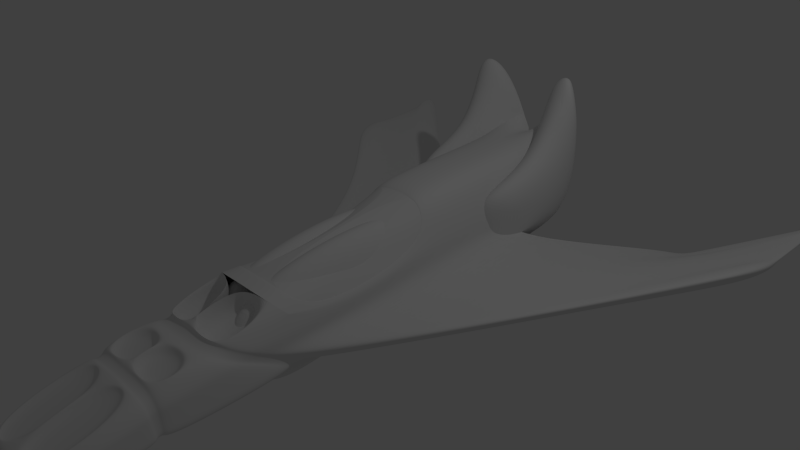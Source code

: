 # Source: SAL_THINKS_THIS_IS_RUBBISH.blend  (saved by Blender 2.78.0; exported with 4.5.12 LTS)
import bpy
from mathutils import Matrix  # noqa: F401  (used for matrix-valued properties, if any)

bpy.ops.wm.read_factory_settings(use_empty=True)
scene = bpy.context.scene
scene.name = 'Scene'

# ---- collections
col_collection_1 = bpy.data.collections.new('Collection 1'); scene.collection.children.link(col_collection_1)

# ---- materials (node trees are filled in below, after node groups)
mat_material = bpy.data.materials.new('Material')
mat_material.alpha_threshold = 0.0
mat_material.use_transparent_shadow = False
mat_material.roughness = 0.5
mat_material.line_color = (0.0, 0.0, 0.0, 1.0)

# ---- material node trees

# ---- world
world_world = bpy.data.worlds.new('World'); scene.world = world_world
world_world.color = (0.05088, 0.05088, 0.05088)
world_world.use_sun_shadow = False
world_world.sun_shadow_jitter_overblur = 0.0
world_world.cycles.sampling_method = 'NONE'
world_world.cycles.sample_map_resolution = 256

# ---- cameras
cam_camera = bpy.data.cameras.new('Camera')
cam_camera.clip_end = 100.0
cam_camera.lens = 35.0
cam_camera.sensor_width = 32.0
cam_camera.sensor_height = 18.0
cam_camera.ortho_scale = 7.314
cam_camera.dof.focus_distance = 0.0
cam_camera.dof.aperture_fstop = 128.0

# ---- lights
light_lamp = bpy.data.lights.new('Lamp', 'POINT')
light_lamp.transmission_factor = 0.0
light_lamp.cutoff_distance = 30.0
light_lamp.energy = 100.0
light_lamp.shadow_buffer_clip_start = 1.001
light_lamp.shadow_soft_size = 0.1
light_lamp.shadow_maximum_resolution = 0.006
light_lamp.use_absolute_resolution = True
light_lamp.cycles.use_multiple_importance_sampling = False

# ---- meshes
me_cube = bpy.data.meshes.new('Cube')
me_cube.from_pydata([(6.998, 6.673, -0.1511), (1.276, -8.91, -1.396), (-0.002876, -8.91, -1.337), (0.8297, 6.504, 1.837), (0.9812, -8.955, -0.7199), (0.0, -8.955, -0.7089), (0.0, 6.504, 1.848), (1.131, -1.203, -1.371), (-0.002876, -1.203, -1.318), (1.234, -6.546, -1.389), (0.9812, -6.734, -0.08296), (-0.002876, -6.546, -1.332), (0.0, -6.734, -0.07062), (-0.002876, -6.326, -1.331), (0.0, -6.462, 0.0134), (1.227, -6.326, -1.387), (0.9812, -6.462, 0.0008379), (-0.002876, -3.315, -1.274), (0.0, -5.509, 0.1818), (1.209, -3.315, -1.33), (0.9812, -5.509, 0.1687), (-0.002876, -2.395, -1.293), (0.0, -5.105, 0.2787), (1.2, -2.395, -1.348), (0.9812, -5.105, 0.2653), (-0.002876, -1.873, -1.304), (0.0, -3.719, 0.6913), (1.17, -1.873, -1.358), (0.9812, -3.719, 0.6769), (1.065, 6.463, 0.5363), (1.23, -8.944, -0.9087), (-0.0006656, -8.944, -0.8543), (1.197, -1.032, -0.06402), (1.22, -6.669, -0.4699), (1.219, -6.41, -0.4053), (1.215, -4.889, -0.2108), (1.213, -4.478, -0.1409), (1.206, -3.069, 0.006762), (-0.01647, 2.79, -1.308), (0.0, 1.313, 1.523), (1.131, 2.79, -1.361), (0.9027, 1.313, 1.51), (1.129, 1.156, 0.4199), (-0.02188, 4.379, -1.304), (0.0, 3.878, 1.639), (1.131, 4.379, -1.358), (0.8715, 3.878, 1.626), (1.101, 3.34, 0.5072), (1.156, -1.195, -0.8505), (1.229, -6.593, -1.04), (1.224, -6.358, -1.015), (1.211, -3.61, -0.9054), (1.205, -3.185, -0.8903), (1.184, -2.327, -0.8405), (6.997, 7.079, -0.429), (1.259, -8.923, -1.211), (-0.002038, -8.923, -1.154), (1.13, 2.113, -0.6607), (1.12, 3.985, -0.6501), (1.109, 6.583, -1.401), (1.238, -8.938, -0.9927), (-0.001047, -8.938, -0.9376), (1.185, -1.186, -0.2351), (1.223, -6.648, -0.6283), (1.22, -6.395, -0.5746), (1.214, -4.533, -0.4038), (1.211, -4.119, -0.3491), (1.2, -2.863, -0.2286), (1.129, 1.313, 0.1671), (1.107, 3.519, 0.1857), (-0.02208, 4.436, -1.304), (0.0, 3.949, 1.644), (7.018, 6.368, 0.3818), (0.8703, 3.949, 1.632), (1.1, 3.424, 0.508), (6.998, 8.546, -0.1464), (1.139, 3.711, -1.425), (0.0, -3.624, 0.7071), (0.9936, -3.624, 0.6927), (0.9812, -3.719, 0.6769), (0.0, -3.719, 0.6913), (0.9936, -3.491, 0.6973), (1.044, -2.772, 0.3829), (0.9936, 0.645, 0.4695), (0.9936, 6.191e-05, 0.5264), (0.9936, -1.808, 0.3441), (0.9936, 1.262, 1.227), (0.987, -0.4425, 0.2382), (0.0, -5.105, 0.2787), (1.138, -4.388, -0.1649), (1.127, -2.562, -1.224), (1.136, -4.073, -0.3474), (1.131, -3.255, -0.822), (0.0, -3.094, -1.135), (0.0, -4.938, 0.203), (0.9687, -2.843, 0.1679), (0.9687, -2.725, 0.1679), (4.448, 6.272, -1.127), (4.448, 4.399, -1.132), (4.46, 4.403, -0.8875), (4.466, 4.085, -1.126), (4.481, 3.84, -1.121), (4.483, 3.469, -0.9061), (4.473, 3.872, -0.8828), (4.448, 7.017, -1.125), (4.448, 5.954, -0.7985), (6.998, 9.291, -0.1446), (4.443, 6.832, -0.7935), (6.992, 9.106, 0.1872), (7.009, 6.677, 0.09318), (6.997, 8.228, 0.1822), (7.052, 5.024, 0.3039), (7.044, 6.262, -0.4133), (-0.5843, 3.944, 1.454), (-0.5845, 4.001, 1.454), (0.0, 5.687, -1.076), (0.0, 2.815, -1.1), (0.0, -2.562, -1.175), (0.9349, -4.938, 0.1412), (1.089, -1.063, 0.0802), (1.096, -2.73, 0.1381), (1.033, 0.7269, 0.4762), (0.0, 0.8558, 1.378), (0.8482, 0.8558, 1.368), (0.0, -3.261, 0.6982), (0.9125, -3.261, 0.6865), (1.089, -1.063, 0.05754), (1.096, -2.73, 0.1155), (1.033, 0.7269, 0.4535), (0.0, 0.8558, 1.356), (0.8482, 0.8558, 1.345), (0.0, -3.261, 0.6756), (0.9125, -3.261, 0.6638), (0.9125, -3.261, 0.6865), (0.9812, -3.719, 0.6769), (0.0, -5.244, 0.03207), (0.9349, -4.938, 0.1412), (0.9349, -3.723, 0.6886), (1.09, -3.094, -1.18), (0.9069, -5.244, 0.02156), (1.094, -4.746, -0.2828), (1.092, -3.721, -0.8398), (1.093, -4.461, -0.4375), (0.0, -6.338, -1.219), (0.0, -6.451, -0.1082), (1.12, -6.338, -1.266), (0.9171, -6.451, -0.1185), (1.113, -6.407, -0.4542), (1.118, -6.364, -0.9579), (1.115, -6.395, -0.5941), (1.141, -6.56, -1.29), (0.9263, -6.72, -0.1801), (0.0, -6.56, -1.241), (0.0, -6.72, -0.1696), (1.13, -6.665, -0.5089), (1.137, -6.6, -0.9934), (1.132, -6.647, -0.6435), (0.9729, -3.543, 0.08454), (0.9729, -4.929, -0.3271), (-0.008377, -4.929, -0.3137), (-0.008377, -3.543, 0.09889), (0.9774, -5.458, -0.122), (0.9774, -6.411, -0.2899), (-0.003803, -6.411, -0.2773), (-0.003803, -5.458, -0.1089), (1.266, -6.45, -1.036), (0.005794, -6.45, -0.9792), (1.246, -6.465, -0.8179), (0.006784, -6.465, -0.7628), (0.9786, -6.67, -0.3037), (0.9786, -8.891, -0.9406), (-0.002624, -8.891, -0.9296), (-0.002624, -6.67, -0.2913), (1.131, 2.79, -1.361), (1.131, -1.203, -1.371), (-0.002876, -1.873, -1.304), (-0.002876, -1.203, -1.318), (1.17, -1.873, -1.358), (-0.01647, 2.79, -1.308), (1.089, -1.063, 0.05754), (1.096, -2.73, 0.1155), (1.033, 0.7269, 0.4535), (0.0, 0.8558, 1.356), (0.8482, 0.8558, 1.345), (0.0, -3.261, 0.6756), (0.9125, -3.261, 0.6638), (1.973, 5.286, 3.177), (1.737, 5.327, 4.478), (0.9074, 5.327, 4.489), (2.017, 5.406, 1.24), (2.046, 2.534, 1.216), (0.9074, 4.51, 1.565), (0.9074, 1.638, 1.541), (0.9523, 1.883, 1.277), (0.9523, -2.111, 1.267), (-0.1817, -2.111, 1.32), (-0.1953, 1.883, 1.33), (4.454, 6.825, -0.807), (4.459, 5.947, -0.812), (4.459, 7.01, -1.139), (7.004, 9.099, 0.1737), (7.008, 8.222, 0.1687), (7.009, 9.284, -0.1581), (1.085, -4.028, -2.347), (0.9066, -4.936, 0.2916), (-0.04865, -4.028, -2.293), (-0.2275, -4.936, 0.3448)], [(88, 80), (96, 95), (133, 134)], [(9, 11, 2, 1), (5, 171, 170, 4), (33, 30, 4, 10), (30, 31, 5, 4), (128, 181, 183, 130), (40, 97, 104, 45), (103, 72, 111, 102), (48, 99, 103, 53), (19, 17, 13, 15), (14, 163, 162, 16), (35, 34, 16, 20), (0, 54, 72, 109), (99, 109, 72, 103), (110, 201, 200, 108), (27, 25, 21, 23), (24, 158, 157, 28), (37, 36, 24, 28), (130, 183, 182, 129), (62, 67, 37, 32), (67, 66, 36, 37), (98, 0, 75, 97), (65, 64, 34, 35), (58, 107, 105, 57), (68, 62, 32, 42), (60, 61, 31, 30), (63, 60, 30, 33), (69, 68, 42, 47), (45, 43, 38, 40), (46, 41, 39, 44), (47, 42, 41, 46), (74, 47, 46, 73), (73, 46, 44, 71), (102, 111, 112, 101), (76, 69, 47, 74), (106, 75, 110, 108), (7, 98, 97, 40), (9, 1, 55, 49), (1, 2, 56, 55), (97, 75, 106, 104), (52, 102, 101, 23), (19, 15, 50, 51), (100, 54, 0, 98), (106, 202, 199, 104), (23, 101, 100, 27), (75, 0, 109, 110), (58, 57, 68, 69), (49, 55, 60, 63), (61, 168, 166, 56), (57, 48, 62, 68), (53, 103, 102, 52), (51, 50, 64, 65), (54, 112, 111, 72), (53, 52, 66, 67), (48, 53, 67, 62), (101, 112, 54, 100), (57, 105, 99, 48), (59, 76, 74, 29), (3, 73, 71, 6), (29, 74, 73, 3), (105, 110, 109, 99), (27, 100, 98, 7), (70, 114, 113, 43), (115, 191, 188, 6), (59, 189, 190, 76), (41, 123, 122, 39), (121, 128, 130, 123), (79, 125, 120, 37), (80, 124, 125, 79), (42, 121, 123, 41), (37, 120, 119, 32), (32, 119, 121, 42), (8, 176, 178, 38), (119, 126, 128, 121), (125, 132, 127, 120), (124, 131, 132, 125), (123, 130, 129, 122), (120, 127, 126, 119), (24, 118, 94, 22), (18, 135, 139, 20), (66, 91, 89, 36), (36, 89, 118, 24), (52, 92, 91, 66), (23, 90, 92, 52), (21, 117, 90, 23), (35, 140, 142, 65), (20, 139, 140, 35), (65, 142, 141, 51), (19, 138, 93, 17), (51, 141, 138, 19), (139, 135, 94, 118), (89, 140, 139, 118), (91, 142, 140, 89), (92, 141, 142, 91), (90, 138, 141, 92), (117, 93, 138, 90), (16, 146, 144, 14), (15, 145, 148, 50), (13, 143, 145, 15), (64, 149, 147, 34), (34, 147, 146, 16), (50, 148, 149, 64), (9, 150, 152, 11), (33, 154, 156, 63), (49, 155, 150, 9), (10, 151, 154, 33), (63, 156, 155, 49), (12, 153, 151, 10), (146, 151, 153, 144), (147, 154, 151, 146), (149, 156, 154, 147), (148, 155, 156, 149), (145, 150, 155, 148), (143, 152, 150, 145), (157, 158, 159, 160), (26, 160, 159, 22), (28, 157, 160, 26), (22, 159, 158, 24), (161, 162, 163, 164), (16, 162, 161, 20), (20, 161, 164, 18), (18, 164, 163, 14), (165, 166, 168, 167), (60, 167, 168, 61), (55, 165, 167, 60), (56, 166, 165, 55), (169, 170, 171, 172), (10, 169, 172, 12), (4, 170, 169, 10), (12, 172, 171, 5), (173, 193, 194, 174), (174, 176, 175, 177), (179, 180, 185, 184, 182, 183, 181), (7, 174, 177, 27), (131, 184, 185, 132), (129, 182, 184, 131), (132, 185, 180, 127), (38, 178, 173, 40), (27, 177, 175, 25), (40, 173, 174, 7), (127, 180, 179, 126), (25, 175, 176, 8), (126, 179, 181, 128), (189, 191, 192, 190), (186, 187, 188, 191, 189), (193, 196, 195, 194), (116, 192, 191, 115), (6, 188, 187, 3), (29, 186, 189, 59), (176, 195, 196, 178), (174, 194, 204, 203), (178, 196, 193, 173), (3, 187, 186, 29), (76, 190, 192, 116), (197, 200, 201, 198), (199, 202, 200, 197), (108, 200, 202, 106), (105, 198, 201, 110), (104, 199, 197, 107), (107, 197, 198, 105), (203, 204, 206, 205), (195, 176, 205, 206), (176, 174, 203, 205), (194, 195, 206, 204)])
_k = {(126, 127): 0.42745, (126, 128): 0.42745, (129, 130): 0.42745, (128, 130): 0.42745, (131, 132): 0.42745, (129, 131): 0.42745, (127, 132): 0.42745, (179, 180): 0.42745, (179, 181): 0.42745, (182, 183): 0.42745, (181, 183): 0.42745, (184, 185): 0.42745, (182, 184): 0.42745, (180, 185): 0.42745}
me_cube.attributes.new('crease_edge', 'FLOAT', 'EDGE').data.foreach_set('value', [_k.get((min(e.vertices), max(e.vertices)), 0.0) for e in me_cube.edges])
me_cube.materials.append(mat_material)
me_cube.use_remesh_preserve_volume = False
me_cube.use_remesh_preserve_attributes = False
me_cube.use_mirror_vertex_groups = False
me_cube.update()

# ---- objects
ob_cube = bpy.data.objects.new('Cube', me_cube)
ob_lamp = bpy.data.objects.new('Lamp', light_lamp)
ob_camera = bpy.data.objects.new('Camera', cam_camera)

# ---- transforms, parenting, visibility, modifiers, constraints
ob_cube.location = (-0.03205, 0.0, 0.0)
ob_cube.scale = (0.5377, 0.5377, 0.5377)
ob_cube.lock_rotations_4d = False
ob_cube.empty_display_type = 'ARROWS'
ob_cube.lineart.crease_threshold = 0.0
_m = ob_cube.modifiers.new('Subsurf', 'SUBSURF')
_m.uv_smooth = 'PRESERVE_CORNERS'
_m.quality = 2
_m.show_only_control_edges = False
_m = ob_cube.modifiers.new('Mirror', 'MIRROR')
_m = ob_cube.modifiers.new('Subsurf.001', 'SUBSURF')
_m.uv_smooth = 'PRESERVE_CORNERS'
_m.quality = 2
_m.show_only_control_edges = False
_m.use_creases = False
ob_lamp.location = (4.076, 1.005, 5.904)
ob_lamp.rotation_euler = (0.6503, 0.05522, 1.866)
ob_lamp.lock_rotations_4d = False
ob_lamp.empty_display_type = 'ARROWS'
ob_lamp.color = (0.0, 0.0, 0.0, 0.0)
ob_lamp.lineart.crease_threshold = 0.0
ob_camera.location = (7.481, -6.508, 5.344)
ob_camera.rotation_euler = (1.109, 0.01082, 0.8149)
ob_camera.lock_rotations_4d = False
ob_camera.empty_display_type = 'ARROWS'
ob_camera.color = (0.0, 0.0, 0.0, 0.0)
ob_camera.display_type = 'WIRE'
ob_camera.lineart.crease_threshold = 0.0

# ---- collection membership
col_collection_1.objects.link(ob_cube)
col_collection_1.objects.link(ob_lamp)
col_collection_1.objects.link(ob_camera)

# ---- scene / render settings (as saved in the file)
scene.camera = ob_camera
scene.frame_start = 1; scene.frame_end = 250; scene.frame_set(1)
scene.render.engine = 'BLENDER_EEVEE_NEXT'
scene.render.resolution_percentage = 50
scene.render.dither_intensity = 0.0
scene.cycles.use_denoising = False
scene.cycles.samples = 10
scene.cycles.sampling_pattern = 'TABULATED_SOBOL'
scene.cycles.light_sampling_threshold = 0.0
scene.cycles.use_adaptive_sampling = False
scene.cycles.use_light_tree = False
scene.cycles.blur_glossy = 0.0
scene.cycles.pixel_filter_type = 'GAUSSIAN'
scene.cycles.sample_clamp_indirect = 0.0
scene.view_settings.view_transform = 'Standard'
bpy.context.view_layer.update()
